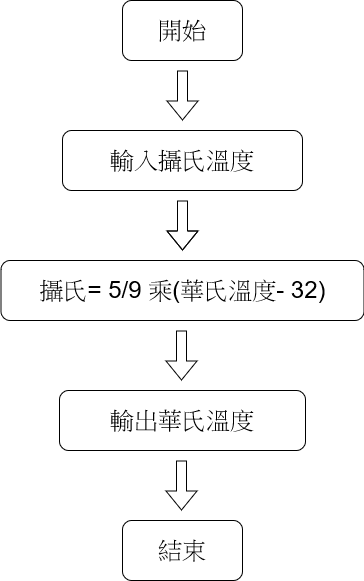

The diagram above was exported from draw.io. Its source (the exported page's mxGraphModel, read from the mxfile embedded in the PNG):
<mxGraphModel dx="1422" dy="780" grid="1" gridSize="10" guides="1" tooltips="1" connect="1" arrows="1" fold="1" page="1" pageScale="1" pageWidth="827" pageHeight="1169" math="0" shadow="0">
  <root>
    <mxCell id="0" />
    <mxCell id="1" parent="0" />
    <mxCell id="KvhVNlMSB72pgyovGzhY-1" value="&lt;font style=&quot;font-size: 24px;&quot;&gt;開始&lt;/font&gt;" style="rounded=1;whiteSpace=wrap;html=1;" vertex="1" parent="1">
      <mxGeometry x="354" y="100" width="120" height="60" as="geometry" />
    </mxCell>
    <mxCell id="KvhVNlMSB72pgyovGzhY-2" value="" style="shape=flexArrow;endArrow=classic;html=1;rounded=0;fontSize=24;" edge="1" parent="1">
      <mxGeometry width="50" height="50" relative="1" as="geometry">
        <mxPoint x="414" y="170" as="sourcePoint" />
        <mxPoint x="414" y="220" as="targetPoint" />
      </mxGeometry>
    </mxCell>
    <mxCell id="KvhVNlMSB72pgyovGzhY-5" value="輸入攝氏溫度" style="rounded=1;whiteSpace=wrap;html=1;fontSize=24;" vertex="1" parent="1">
      <mxGeometry x="294" y="230" width="240" height="60" as="geometry" />
    </mxCell>
    <mxCell id="KvhVNlMSB72pgyovGzhY-7" value="" style="shape=flexArrow;endArrow=classic;html=1;rounded=0;fontSize=24;" edge="1" parent="1">
      <mxGeometry width="50" height="50" relative="1" as="geometry">
        <mxPoint x="414" y="300" as="sourcePoint" />
        <mxPoint x="414" y="350" as="targetPoint" />
        <Array as="points">
          <mxPoint x="414" y="330" />
        </Array>
      </mxGeometry>
    </mxCell>
    <mxCell id="KvhVNlMSB72pgyovGzhY-8" value="攝氏= 5/9 乘(華氏溫度- 32)" style="rounded=1;whiteSpace=wrap;html=1;fontSize=24;" vertex="1" parent="1">
      <mxGeometry x="232.5" y="360" width="363" height="60" as="geometry" />
    </mxCell>
    <mxCell id="KvhVNlMSB72pgyovGzhY-9" value="" style="shape=flexArrow;endArrow=classic;html=1;rounded=0;fontSize=24;" edge="1" parent="1">
      <mxGeometry width="50" height="50" relative="1" as="geometry">
        <mxPoint x="413" y="430" as="sourcePoint" />
        <mxPoint x="413" y="480" as="targetPoint" />
      </mxGeometry>
    </mxCell>
    <mxCell id="KvhVNlMSB72pgyovGzhY-10" value="輸出華氏溫度" style="rounded=1;whiteSpace=wrap;html=1;fontSize=24;" vertex="1" parent="1">
      <mxGeometry x="291" y="490" width="246" height="60" as="geometry" />
    </mxCell>
    <mxCell id="KvhVNlMSB72pgyovGzhY-11" value="結束" style="rounded=1;whiteSpace=wrap;html=1;fontSize=24;" vertex="1" parent="1">
      <mxGeometry x="354" y="620" width="120" height="60" as="geometry" />
    </mxCell>
    <mxCell id="KvhVNlMSB72pgyovGzhY-12" value="" style="shape=flexArrow;endArrow=classic;html=1;rounded=0;fontSize=24;" edge="1" parent="1">
      <mxGeometry width="50" height="50" relative="1" as="geometry">
        <mxPoint x="413" y="560" as="sourcePoint" />
        <mxPoint x="413" y="610" as="targetPoint" />
      </mxGeometry>
    </mxCell>
  </root>
</mxGraphModel>